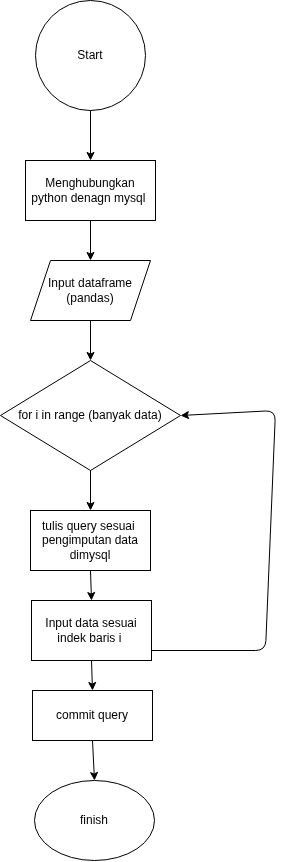

The diagram above was exported from draw.io. Its source (the exported page's mxGraphModel, read from the mxfile embedded in the PNG):
<mxGraphModel dx="903" dy="1240" grid="1" gridSize="10" guides="1" tooltips="1" connect="1" arrows="1" fold="1" page="1" pageScale="1" pageWidth="600" pageHeight="600" background="#ffffff" math="0" shadow="0">
  <root>
    <mxCell id="0" />
    <mxCell id="1" parent="0" />
    <mxCell id="2" value="Start" style="ellipse;whiteSpace=wrap;html=1;aspect=fixed;" vertex="1" parent="1">
      <mxGeometry x="280" y="30" width="110" height="110" as="geometry" />
    </mxCell>
    <mxCell id="3" value="Menghubungkan&lt;div&gt;python denagn mysql&amp;nbsp;&lt;/div&gt;" style="rounded=0;whiteSpace=wrap;html=1;" vertex="1" parent="1">
      <mxGeometry x="270" y="190" width="130" height="60" as="geometry" />
    </mxCell>
    <mxCell id="5" value="Input dataframe&lt;div&gt;(pandas)&lt;/div&gt;" style="shape=parallelogram;perimeter=parallelogramPerimeter;whiteSpace=wrap;html=1;fixedSize=1;" vertex="1" parent="1">
      <mxGeometry x="275" y="290" width="120" height="60" as="geometry" />
    </mxCell>
    <mxCell id="6" value="for i in range (banyak data)" style="rhombus;whiteSpace=wrap;html=1;" vertex="1" parent="1">
      <mxGeometry x="245" y="390" width="180" height="110" as="geometry" />
    </mxCell>
    <mxCell id="7" value="tulis query sesuai&amp;nbsp;&lt;div&gt;pengimputan data dimysql&lt;/div&gt;" style="rounded=0;whiteSpace=wrap;html=1;" vertex="1" parent="1">
      <mxGeometry x="275" y="540" width="120" height="60" as="geometry" />
    </mxCell>
    <mxCell id="9" value="Input data sesuai indek baris i&amp;nbsp;" style="rounded=0;whiteSpace=wrap;html=1;" vertex="1" parent="1">
      <mxGeometry x="276" y="630" width="120" height="60" as="geometry" />
    </mxCell>
    <mxCell id="10" value="commit query" style="rounded=0;whiteSpace=wrap;html=1;" vertex="1" parent="1">
      <mxGeometry x="277" y="720" width="120" height="50" as="geometry" />
    </mxCell>
    <mxCell id="11" value="finish" style="ellipse;whiteSpace=wrap;html=1;" vertex="1" parent="1">
      <mxGeometry x="279" y="810" width="120" height="80" as="geometry" />
    </mxCell>
    <mxCell id="12" value="" style="endArrow=classic;html=1;exitX=0.5;exitY=1;exitDx=0;exitDy=0;entryX=0.5;entryY=0;entryDx=0;entryDy=0;" edge="1" parent="1" source="2" target="3">
      <mxGeometry width="50" height="50" relative="1" as="geometry">
        <mxPoint x="350" y="250" as="sourcePoint" />
        <mxPoint x="400" y="200" as="targetPoint" />
      </mxGeometry>
    </mxCell>
    <mxCell id="13" value="" style="endArrow=classic;html=1;exitX=0.5;exitY=1;exitDx=0;exitDy=0;entryX=0.5;entryY=0;entryDx=0;entryDy=0;" edge="1" parent="1" source="3" target="5">
      <mxGeometry width="50" height="50" relative="1" as="geometry">
        <mxPoint x="350" y="250" as="sourcePoint" />
        <mxPoint x="400" y="200" as="targetPoint" />
      </mxGeometry>
    </mxCell>
    <mxCell id="14" value="" style="endArrow=classic;html=1;exitX=0.5;exitY=1;exitDx=0;exitDy=0;entryX=0.5;entryY=0;entryDx=0;entryDy=0;" edge="1" parent="1" source="5" target="6">
      <mxGeometry width="50" height="50" relative="1" as="geometry">
        <mxPoint x="350" y="490" as="sourcePoint" />
        <mxPoint x="400" y="440" as="targetPoint" />
      </mxGeometry>
    </mxCell>
    <mxCell id="15" value="" style="endArrow=classic;html=1;exitX=0.5;exitY=1;exitDx=0;exitDy=0;entryX=0.5;entryY=0;entryDx=0;entryDy=0;" edge="1" parent="1" source="6" target="7">
      <mxGeometry width="50" height="50" relative="1" as="geometry">
        <mxPoint x="350" y="490" as="sourcePoint" />
        <mxPoint x="400" y="440" as="targetPoint" />
      </mxGeometry>
    </mxCell>
    <mxCell id="16" value="" style="endArrow=classic;html=1;exitX=0.5;exitY=1;exitDx=0;exitDy=0;entryX=0.5;entryY=0;entryDx=0;entryDy=0;" edge="1" parent="1" source="7" target="9">
      <mxGeometry width="50" height="50" relative="1" as="geometry">
        <mxPoint x="350" y="490" as="sourcePoint" />
        <mxPoint x="400" y="440" as="targetPoint" />
      </mxGeometry>
    </mxCell>
    <mxCell id="17" value="" style="endArrow=classic;html=1;exitX=0.5;exitY=1;exitDx=0;exitDy=0;entryX=0.5;entryY=0;entryDx=0;entryDy=0;" edge="1" parent="1" source="9" target="10">
      <mxGeometry width="50" height="50" relative="1" as="geometry">
        <mxPoint x="350" y="490" as="sourcePoint" />
        <mxPoint x="400" y="440" as="targetPoint" />
      </mxGeometry>
    </mxCell>
    <mxCell id="18" value="" style="endArrow=classic;html=1;exitX=0.5;exitY=1;exitDx=0;exitDy=0;entryX=0.5;entryY=0;entryDx=0;entryDy=0;" edge="1" parent="1" source="10" target="11">
      <mxGeometry width="50" height="50" relative="1" as="geometry">
        <mxPoint x="350" y="490" as="sourcePoint" />
        <mxPoint x="400" y="440" as="targetPoint" />
      </mxGeometry>
    </mxCell>
    <mxCell id="25" value="" style="endArrow=classic;html=1;exitX=1;exitY=0.5;exitDx=0;exitDy=0;entryX=1;entryY=0.5;entryDx=0;entryDy=0;" edge="1" parent="1" target="6">
      <mxGeometry width="50" height="50" relative="1" as="geometry">
        <mxPoint x="396" y="680" as="sourcePoint" />
        <mxPoint x="500" y="460" as="targetPoint" />
        <Array as="points">
          <mxPoint x="510" y="680" />
          <mxPoint x="520" y="440" />
        </Array>
      </mxGeometry>
    </mxCell>
  </root>
</mxGraphModel>